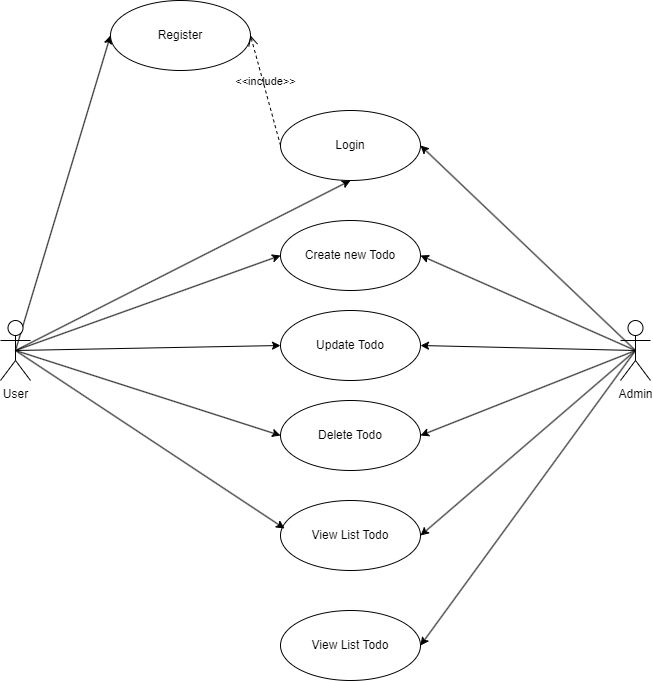

The diagram above was exported from draw.io. Its source (the exported page's mxGraphModel, read from the mxfile embedded in the PNG):
<mxGraphModel dx="880" dy="572" grid="1" gridSize="10" guides="1" tooltips="1" connect="1" arrows="1" fold="1" page="1" pageScale="1" pageWidth="827" pageHeight="1169" math="0" shadow="0">
  <root>
    <mxCell id="0" />
    <mxCell id="1" parent="0" />
    <mxCell id="2" style="edgeStyle=none;rounded=0;orthogonalLoop=1;jettySize=auto;html=1;exitX=0.5;exitY=0.5;exitDx=0;exitDy=0;exitPerimeter=0;entryX=0.5;entryY=1;entryDx=0;entryDy=0;" parent="1" source="7" target="8" edge="1">
      <mxGeometry relative="1" as="geometry" />
    </mxCell>
    <mxCell id="3" style="edgeStyle=none;rounded=0;orthogonalLoop=1;jettySize=auto;html=1;exitX=0.5;exitY=0.5;exitDx=0;exitDy=0;exitPerimeter=0;entryX=0;entryY=0.5;entryDx=0;entryDy=0;" parent="1" source="7" target="11" edge="1">
      <mxGeometry relative="1" as="geometry" />
    </mxCell>
    <mxCell id="4" style="edgeStyle=none;rounded=0;orthogonalLoop=1;jettySize=auto;html=1;exitX=0.5;exitY=0.5;exitDx=0;exitDy=0;exitPerimeter=0;entryX=0;entryY=0.5;entryDx=0;entryDy=0;" parent="1" source="7" target="12" edge="1">
      <mxGeometry relative="1" as="geometry" />
    </mxCell>
    <mxCell id="5" style="edgeStyle=none;rounded=0;orthogonalLoop=1;jettySize=auto;html=1;exitX=0.5;exitY=0.5;exitDx=0;exitDy=0;exitPerimeter=0;entryX=0;entryY=0.5;entryDx=0;entryDy=0;" parent="1" source="7" target="13" edge="1">
      <mxGeometry relative="1" as="geometry" />
    </mxCell>
    <mxCell id="6" style="edgeStyle=none;rounded=0;orthogonalLoop=1;jettySize=auto;html=1;exitX=0.5;exitY=0.5;exitDx=0;exitDy=0;exitPerimeter=0;entryX=0;entryY=0.5;entryDx=0;entryDy=0;" parent="1" source="7" target="9" edge="1">
      <mxGeometry relative="1" as="geometry" />
    </mxCell>
    <mxCell id="7" value="User" style="shape=umlActor;verticalLabelPosition=bottom;verticalAlign=top;html=1;" parent="1" vertex="1">
      <mxGeometry x="280" y="460" width="30" height="60" as="geometry" />
    </mxCell>
    <mxCell id="8" value="Login" style="ellipse;whiteSpace=wrap;html=1;" parent="1" vertex="1">
      <mxGeometry x="560" y="250" width="140" height="70" as="geometry" />
    </mxCell>
    <mxCell id="9" value="Register" style="ellipse;whiteSpace=wrap;html=1;" parent="1" vertex="1">
      <mxGeometry x="390" y="140" width="140" height="70" as="geometry" />
    </mxCell>
    <mxCell id="10" value="&amp;lt;&amp;lt;include&amp;gt;&amp;gt;" style="endArrow=open;startArrow=none;endFill=0;startFill=0;endSize=8;html=1;verticalAlign=bottom;dashed=1;labelBackgroundColor=none;rounded=0;entryX=1;entryY=0.5;entryDx=0;entryDy=0;exitX=0;exitY=0.5;exitDx=0;exitDy=0;" parent="1" source="8" target="9" edge="1">
      <mxGeometry width="160" relative="1" as="geometry">
        <mxPoint x="500" y="180" as="sourcePoint" />
        <mxPoint x="576" y="320" as="targetPoint" />
      </mxGeometry>
    </mxCell>
    <mxCell id="11" value="Create new Todo" style="ellipse;whiteSpace=wrap;html=1;" parent="1" vertex="1">
      <mxGeometry x="560" y="360" width="140" height="70" as="geometry" />
    </mxCell>
    <mxCell id="12" value="Update Todo" style="ellipse;whiteSpace=wrap;html=1;" parent="1" vertex="1">
      <mxGeometry x="560" y="450" width="140" height="70" as="geometry" />
    </mxCell>
    <mxCell id="13" value="Delete Todo" style="ellipse;whiteSpace=wrap;html=1;" parent="1" vertex="1">
      <mxGeometry x="560" y="540" width="140" height="70" as="geometry" />
    </mxCell>
    <mxCell id="14" value="View List Todo" style="ellipse;whiteSpace=wrap;html=1;" parent="1" vertex="1">
      <mxGeometry x="560" y="640" width="140" height="70" as="geometry" />
    </mxCell>
    <mxCell id="15" style="edgeStyle=none;rounded=0;orthogonalLoop=1;jettySize=auto;html=1;exitX=0.5;exitY=0.5;exitDx=0;exitDy=0;exitPerimeter=0;entryX=0.029;entryY=0.4;entryDx=0;entryDy=0;entryPerimeter=0;" parent="1" source="7" target="14" edge="1">
      <mxGeometry relative="1" as="geometry" />
    </mxCell>
    <mxCell id="16" style="rounded=0;orthogonalLoop=1;jettySize=auto;html=1;exitX=0.5;exitY=0.5;exitDx=0;exitDy=0;exitPerimeter=0;entryX=1;entryY=0.5;entryDx=0;entryDy=0;" parent="1" source="22" target="14" edge="1">
      <mxGeometry relative="1" as="geometry">
        <mxPoint x="730" y="660" as="targetPoint" />
      </mxGeometry>
    </mxCell>
    <mxCell id="17" style="edgeStyle=none;rounded=0;orthogonalLoop=1;jettySize=auto;html=1;exitX=0.5;exitY=0.5;exitDx=0;exitDy=0;exitPerimeter=0;entryX=1;entryY=0.5;entryDx=0;entryDy=0;" parent="1" source="22" target="13" edge="1">
      <mxGeometry relative="1" as="geometry" />
    </mxCell>
    <mxCell id="18" style="edgeStyle=none;rounded=0;orthogonalLoop=1;jettySize=auto;html=1;exitX=0.5;exitY=0.5;exitDx=0;exitDy=0;exitPerimeter=0;entryX=1;entryY=0.5;entryDx=0;entryDy=0;" parent="1" source="22" target="12" edge="1">
      <mxGeometry relative="1" as="geometry" />
    </mxCell>
    <mxCell id="19" style="edgeStyle=none;rounded=0;orthogonalLoop=1;jettySize=auto;html=1;exitX=0.5;exitY=0.5;exitDx=0;exitDy=0;exitPerimeter=0;entryX=1;entryY=0.5;entryDx=0;entryDy=0;" parent="1" source="22" target="8" edge="1">
      <mxGeometry relative="1" as="geometry">
        <mxPoint x="850" y="420" as="targetPoint" />
      </mxGeometry>
    </mxCell>
    <mxCell id="20" style="edgeStyle=none;rounded=0;orthogonalLoop=1;jettySize=auto;html=1;exitX=0.5;exitY=0.5;exitDx=0;exitDy=0;exitPerimeter=0;entryX=1;entryY=0.5;entryDx=0;entryDy=0;" parent="1" source="22" target="11" edge="1">
      <mxGeometry relative="1" as="geometry" />
    </mxCell>
    <mxCell id="21" style="edgeStyle=none;rounded=0;orthogonalLoop=1;jettySize=auto;html=1;exitX=0.5;exitY=0.5;exitDx=0;exitDy=0;exitPerimeter=0;entryX=1;entryY=0.5;entryDx=0;entryDy=0;" parent="1" source="22" target="23" edge="1">
      <mxGeometry relative="1" as="geometry" />
    </mxCell>
    <mxCell id="22" value="Admin" style="shape=umlActor;verticalLabelPosition=bottom;verticalAlign=top;html=1;" parent="1" vertex="1">
      <mxGeometry x="900" y="460" width="30" height="60" as="geometry" />
    </mxCell>
    <mxCell id="23" value="View List Todo" style="ellipse;whiteSpace=wrap;html=1;" parent="1" vertex="1">
      <mxGeometry x="560" y="750" width="140" height="70" as="geometry" />
    </mxCell>
  </root>
</mxGraphModel>